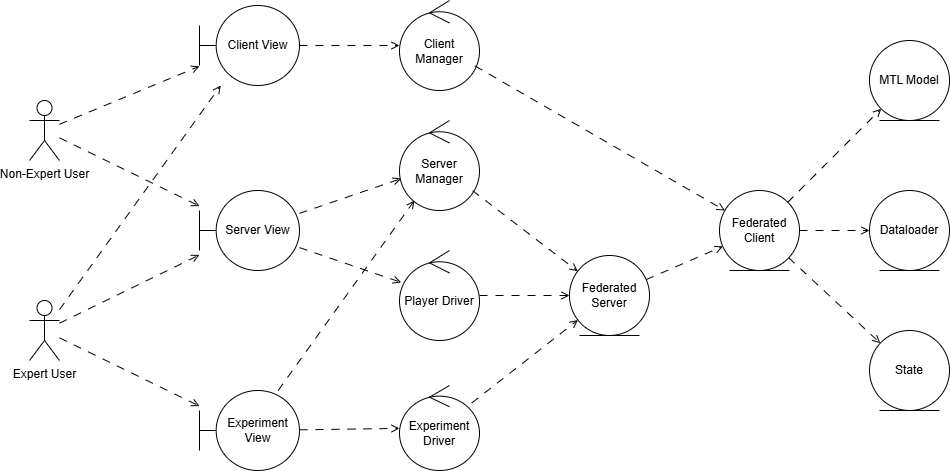

The diagram above was exported from draw.io. Its source (the exported page's mxGraphModel, read from the mxfile embedded in the PNG):
<mxGraphModel dx="1426" dy="819" grid="1" gridSize="10" guides="1" tooltips="1" connect="1" arrows="1" fold="1" page="1" pageScale="1" pageWidth="827" pageHeight="1169" math="0" shadow="0">
  <root>
    <mxCell id="0" />
    <mxCell id="1" parent="0" />
    <mxCell id="gqtUX41Y9KPxxnuKNRz--1" parent="1" style="shape=umlBoundary;whiteSpace=wrap;html=1;" value="Client View" vertex="1">
      <mxGeometry height="80" width="100" x="270" y="165" as="geometry" />
    </mxCell>
    <mxCell id="gqtUX41Y9KPxxnuKNRz--2" parent="1" style="shape=umlBoundary;whiteSpace=wrap;html=1;" value="Server View" vertex="1">
      <mxGeometry height="80" width="100" x="270" y="350" as="geometry" />
    </mxCell>
    <mxCell id="gqtUX41Y9KPxxnuKNRz--3" parent="1" style="shape=umlBoundary;whiteSpace=wrap;html=1;" value="Experiment View" vertex="1">
      <mxGeometry height="80" width="100" x="270" y="550" as="geometry" />
    </mxCell>
    <mxCell id="gqtUX41Y9KPxxnuKNRz--4" parent="1" style="ellipse;shape=umlControl;whiteSpace=wrap;html=1;" value="Player Driver" vertex="1">
      <mxGeometry height="90" width="80" x="470" y="410" as="geometry" />
    </mxCell>
    <mxCell id="gqtUX41Y9KPxxnuKNRz--5" parent="1" style="ellipse;shape=umlControl;whiteSpace=wrap;html=1;" value="Experiment Driver" vertex="1">
      <mxGeometry height="85" width="80" x="470" y="545" as="geometry" />
    </mxCell>
    <mxCell id="gqtUX41Y9KPxxnuKNRz--6" parent="1" style="ellipse;shape=umlEntity;whiteSpace=wrap;html=1;" value="Federated Client" vertex="1">
      <mxGeometry height="80" width="80" x="790" y="350" as="geometry" />
    </mxCell>
    <mxCell id="gqtUX41Y9KPxxnuKNRz--7" parent="1" style="ellipse;shape=umlEntity;whiteSpace=wrap;html=1;" value="Federated Server" vertex="1">
      <mxGeometry height="80" width="80" x="640" y="415" as="geometry" />
    </mxCell>
    <mxCell id="gqtUX41Y9KPxxnuKNRz--8" parent="1" style="ellipse;shape=umlEntity;whiteSpace=wrap;html=1;" value="MTL Model" vertex="1">
      <mxGeometry height="80" width="80" x="940" y="200" as="geometry" />
    </mxCell>
    <mxCell id="gqtUX41Y9KPxxnuKNRz--9" parent="1" style="ellipse;shape=umlEntity;whiteSpace=wrap;html=1;" value="Dataloader" vertex="1">
      <mxGeometry height="80" width="80" x="940" y="350" as="geometry" />
    </mxCell>
    <mxCell id="gqtUX41Y9KPxxnuKNRz--10" parent="1" style="ellipse;shape=umlEntity;whiteSpace=wrap;html=1;" value="State" vertex="1">
      <mxGeometry height="80" width="80" x="940" y="490" as="geometry" />
    </mxCell>
    <mxCell id="gqtUX41Y9KPxxnuKNRz--12" parent="1" style="ellipse;shape=umlControl;whiteSpace=wrap;html=1;" value="Client Manager" vertex="1">
      <mxGeometry height="90" width="80" x="470" y="160" as="geometry" />
    </mxCell>
    <mxCell id="gqtUX41Y9KPxxnuKNRz--13" edge="1" parent="1" source="gqtUX41Y9KPxxnuKNRz--1" style="endArrow=open;html=1;rounded=0;dashed=1;dashPattern=8 8;endFill=0;" target="gqtUX41Y9KPxxnuKNRz--12" value="">
      <mxGeometry height="50" relative="1" width="50" as="geometry">
        <mxPoint x="160" y="190" as="sourcePoint" />
        <mxPoint x="210" y="140" as="targetPoint" />
      </mxGeometry>
    </mxCell>
    <mxCell id="gqtUX41Y9KPxxnuKNRz--14" edge="1" parent="1" source="gqtUX41Y9KPxxnuKNRz--2" style="endArrow=open;html=1;rounded=0;dashed=1;dashPattern=8 8;endFill=0;" target="gqtUX41Y9KPxxnuKNRz--17" value="">
      <mxGeometry height="50" relative="1" width="50" as="geometry">
        <mxPoint x="410" y="273" as="sourcePoint" />
        <mxPoint x="480" y="310" as="targetPoint" />
      </mxGeometry>
    </mxCell>
    <mxCell id="gqtUX41Y9KPxxnuKNRz--15" edge="1" parent="1" source="gqtUX41Y9KPxxnuKNRz--2" style="endArrow=open;html=1;rounded=0;dashed=1;dashPattern=8 8;endFill=0;" target="gqtUX41Y9KPxxnuKNRz--4" value="">
      <mxGeometry height="50" relative="1" width="50" as="geometry">
        <mxPoint x="410" y="310" as="sourcePoint" />
        <mxPoint x="512" y="348" as="targetPoint" />
      </mxGeometry>
    </mxCell>
    <mxCell id="gqtUX41Y9KPxxnuKNRz--16" edge="1" parent="1" source="gqtUX41Y9KPxxnuKNRz--12" style="endArrow=open;html=1;rounded=0;dashed=1;dashPattern=8 8;endFill=0;" target="gqtUX41Y9KPxxnuKNRz--6" value="">
      <mxGeometry height="50" relative="1" width="50" as="geometry">
        <mxPoint x="430" y="263" as="sourcePoint" />
        <mxPoint x="531" y="230" as="targetPoint" />
      </mxGeometry>
    </mxCell>
    <mxCell id="gqtUX41Y9KPxxnuKNRz--17" parent="1" style="ellipse;shape=umlControl;whiteSpace=wrap;html=1;" value="Server Manager" vertex="1">
      <mxGeometry height="90" width="80" x="470" y="280" as="geometry" />
    </mxCell>
    <mxCell id="gqtUX41Y9KPxxnuKNRz--18" edge="1" parent="1" source="gqtUX41Y9KPxxnuKNRz--17" style="endArrow=open;html=1;rounded=0;dashed=1;dashPattern=8 8;endFill=0;" target="gqtUX41Y9KPxxnuKNRz--7" value="">
      <mxGeometry height="50" relative="1" width="50" as="geometry">
        <mxPoint x="420" y="404" as="sourcePoint" />
        <mxPoint x="522" y="360" as="targetPoint" />
      </mxGeometry>
    </mxCell>
    <mxCell id="gqtUX41Y9KPxxnuKNRz--19" edge="1" parent="1" source="gqtUX41Y9KPxxnuKNRz--7" style="endArrow=open;html=1;rounded=0;dashed=1;dashPattern=8 8;endFill=0;" target="gqtUX41Y9KPxxnuKNRz--6" value="">
      <mxGeometry height="50" relative="1" width="50" as="geometry">
        <mxPoint x="590" y="360" as="sourcePoint" />
        <mxPoint x="665" y="392" as="targetPoint" />
      </mxGeometry>
    </mxCell>
    <mxCell id="gqtUX41Y9KPxxnuKNRz--20" edge="1" parent="1" source="gqtUX41Y9KPxxnuKNRz--4" style="endArrow=open;html=1;rounded=0;dashed=1;dashPattern=8 8;endFill=0;" target="gqtUX41Y9KPxxnuKNRz--7" value="">
      <mxGeometry height="50" relative="1" width="50" as="geometry">
        <mxPoint x="670" y="416" as="sourcePoint" />
        <mxPoint x="752" y="400" as="targetPoint" />
      </mxGeometry>
    </mxCell>
    <mxCell id="gqtUX41Y9KPxxnuKNRz--21" edge="1" parent="1" source="gqtUX41Y9KPxxnuKNRz--3" style="endArrow=open;html=1;rounded=0;dashed=1;dashPattern=8 8;endFill=0;" target="gqtUX41Y9KPxxnuKNRz--5" value="">
      <mxGeometry height="50" relative="1" width="50" as="geometry">
        <mxPoint x="440" y="536" as="sourcePoint" />
        <mxPoint x="522" y="520" as="targetPoint" />
      </mxGeometry>
    </mxCell>
    <mxCell id="gqtUX41Y9KPxxnuKNRz--22" edge="1" parent="1" source="gqtUX41Y9KPxxnuKNRz--5" style="endArrow=open;html=1;rounded=0;dashed=1;dashPattern=8 8;endFill=0;" target="gqtUX41Y9KPxxnuKNRz--7" value="">
      <mxGeometry height="50" relative="1" width="50" as="geometry">
        <mxPoint x="540" y="580" as="sourcePoint" />
        <mxPoint x="640" y="593" as="targetPoint" />
      </mxGeometry>
    </mxCell>
    <mxCell id="gqtUX41Y9KPxxnuKNRz--23" edge="1" parent="1" source="gqtUX41Y9KPxxnuKNRz--6" style="endArrow=open;html=1;rounded=0;dashed=1;dashPattern=8 8;endFill=0;" target="gqtUX41Y9KPxxnuKNRz--9" value="">
      <mxGeometry height="50" relative="1" width="50" as="geometry">
        <mxPoint x="820" y="410" as="sourcePoint" />
        <mxPoint x="920" y="423" as="targetPoint" />
      </mxGeometry>
    </mxCell>
    <mxCell id="gqtUX41Y9KPxxnuKNRz--24" edge="1" parent="1" source="gqtUX41Y9KPxxnuKNRz--6" style="endArrow=open;html=1;rounded=0;dashed=1;dashPattern=8 8;endFill=0;" target="gqtUX41Y9KPxxnuKNRz--8" value="">
      <mxGeometry height="50" relative="1" width="50" as="geometry">
        <mxPoint x="830" y="360" as="sourcePoint" />
        <mxPoint x="890" y="364" as="targetPoint" />
      </mxGeometry>
    </mxCell>
    <mxCell id="gqtUX41Y9KPxxnuKNRz--26" edge="1" parent="1" source="gqtUX41Y9KPxxnuKNRz--6" style="endArrow=open;html=1;rounded=0;dashed=1;dashPattern=8 8;endFill=0;" target="gqtUX41Y9KPxxnuKNRz--10" value="">
      <mxGeometry height="50" relative="1" width="50" as="geometry">
        <mxPoint x="950" y="494" as="sourcePoint" />
        <mxPoint x="1034" y="410" as="targetPoint" />
      </mxGeometry>
    </mxCell>
    <mxCell id="gqtUX41Y9KPxxnuKNRz--27" edge="1" parent="1" source="gqtUX41Y9KPxxnuKNRz--3" style="endArrow=open;html=1;rounded=0;dashed=1;dashPattern=8 8;endFill=0;" target="gqtUX41Y9KPxxnuKNRz--17" value="">
      <mxGeometry height="50" relative="1" width="50" as="geometry">
        <mxPoint x="400" y="430" as="sourcePoint" />
        <mxPoint x="501" y="457" as="targetPoint" />
      </mxGeometry>
    </mxCell>
    <mxCell id="gqtUX41Y9KPxxnuKNRz--28" parent="1" style="shape=umlActor;verticalLabelPosition=bottom;verticalAlign=top;html=1;outlineConnect=0;" value="Non-Expert User" vertex="1">
      <mxGeometry height="60" width="30" x="100" y="260" as="geometry" />
    </mxCell>
    <mxCell id="gqtUX41Y9KPxxnuKNRz--29" parent="1" style="shape=umlActor;verticalLabelPosition=bottom;verticalAlign=top;html=1;outlineConnect=0;" value="Expert User" vertex="1">
      <mxGeometry height="60" width="30" x="100" y="460" as="geometry" />
    </mxCell>
    <mxCell id="gqtUX41Y9KPxxnuKNRz--32" edge="1" parent="1" source="gqtUX41Y9KPxxnuKNRz--28" style="endArrow=open;html=1;rounded=0;dashed=1;dashPattern=8 8;endFill=0;" target="gqtUX41Y9KPxxnuKNRz--1" value="">
      <mxGeometry height="50" relative="1" width="50" as="geometry">
        <mxPoint x="400" y="200" as="sourcePoint" />
        <mxPoint x="500" y="200" as="targetPoint" />
      </mxGeometry>
    </mxCell>
    <mxCell id="gqtUX41Y9KPxxnuKNRz--34" edge="1" parent="1" source="gqtUX41Y9KPxxnuKNRz--28" style="endArrow=open;html=1;rounded=0;dashed=1;dashPattern=8 8;endFill=0;" target="gqtUX41Y9KPxxnuKNRz--2" value="">
      <mxGeometry height="50" relative="1" width="50" as="geometry">
        <mxPoint x="230" y="383" as="sourcePoint" />
        <mxPoint x="330" y="320" as="targetPoint" />
      </mxGeometry>
    </mxCell>
    <mxCell id="gqtUX41Y9KPxxnuKNRz--35" edge="1" parent="1" source="gqtUX41Y9KPxxnuKNRz--29" style="endArrow=open;html=1;rounded=0;dashed=1;dashPattern=8 8;endFill=0;" target="gqtUX41Y9KPxxnuKNRz--1" value="">
      <mxGeometry height="50" relative="1" width="50" as="geometry">
        <mxPoint x="310" y="360" as="sourcePoint" />
        <mxPoint x="410" y="409" as="targetPoint" />
      </mxGeometry>
    </mxCell>
    <mxCell id="gqtUX41Y9KPxxnuKNRz--36" edge="1" parent="1" source="gqtUX41Y9KPxxnuKNRz--29" style="endArrow=open;html=1;rounded=0;dashed=1;dashPattern=8 8;endFill=0;" target="gqtUX41Y9KPxxnuKNRz--2" value="">
      <mxGeometry height="50" relative="1" width="50" as="geometry">
        <mxPoint x="320" y="576" as="sourcePoint" />
        <mxPoint x="449" y="330" as="targetPoint" />
      </mxGeometry>
    </mxCell>
    <mxCell id="gqtUX41Y9KPxxnuKNRz--37" edge="1" parent="1" source="gqtUX41Y9KPxxnuKNRz--29" style="endArrow=open;html=1;rounded=0;dashed=1;dashPattern=8 8;endFill=0;" target="gqtUX41Y9KPxxnuKNRz--3" value="">
      <mxGeometry height="50" relative="1" width="50" as="geometry">
        <mxPoint x="310" y="469" as="sourcePoint" />
        <mxPoint x="410" y="390" as="targetPoint" />
      </mxGeometry>
    </mxCell>
  </root>
</mxGraphModel>